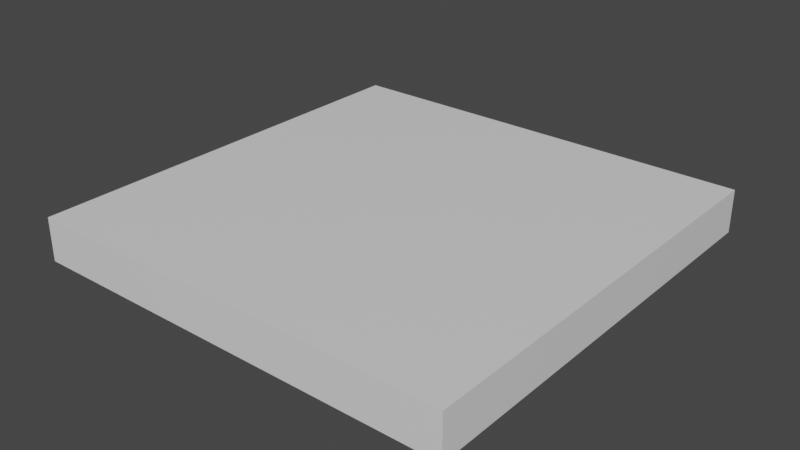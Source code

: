 # Source: BuildSystemCeiling.blend  (saved by Blender 2.93.20; exported with 4.5.12 LTS)
import bpy
from mathutils import Matrix  # noqa: F401  (used for matrix-valued properties, if any)

bpy.ops.wm.read_factory_settings(use_empty=True)
scene = bpy.context.scene
scene.name = 'Scene'

# ---- collections
col_collection = bpy.data.collections.new('Collection'); scene.collection.children.link(col_collection)

# ---- materials (node trees are filled in below, after node groups)
mat_material = bpy.data.materials.new('Material')
mat_material.alpha_threshold = 0.0
mat_material.use_transparent_shadow = False
mat_material.line_color = (0.0, 0.0, 0.0, 1.0)

# ---- material node trees
mat_material.use_nodes = True; mat_material.node_tree.nodes.clear()
_N = mat_material.node_tree.nodes; _L = mat_material.node_tree.links
n0 = _N.new('ShaderNodeOutputMaterial'); n0.name = 'Material Output'; n0.location = (300, 300)
n1 = _N.new('ShaderNodeBsdfPrincipled'); n1.name = 'Principled BSDF'; n1.location = (10, 300)
n1.distribution = 'GGX'
n1.subsurface_method = 'BURLEY'
n1.inputs[2].default_value = 0.4
n1.inputs[3].default_value = 1.45
n1.inputs[27].default_value = (0.0, 0.0, 0.0, 1.0)
n1.inputs[28].default_value = 1.0
_L.new(n1.outputs[0], n0.inputs[0])
n0.is_active_output = True

# ---- world
world_world = bpy.data.worlds.new('World'); scene.world = world_world
world_world.use_nodes = True; world_world.node_tree.nodes.clear()
_N = world_world.node_tree.nodes; _L = world_world.node_tree.links
n0 = _N.new('ShaderNodeOutputWorld'); n0.name = 'World Output'; n0.location = (300, 300)
n1 = _N.new('ShaderNodeBackground'); n1.name = 'Background'; n1.location = (10, 300)
n1.inputs[0].default_value = (0.05088, 0.05088, 0.05088, 1.0)
_L.new(n1.outputs[0], n0.inputs[0])
n0.is_active_output = True
world_world.color = (0.05088, 0.05088, 0.05088)
world_world.use_sun_shadow = False
world_world.sun_shadow_jitter_overblur = 0.0

# ---- meshes
me_cube = bpy.data.meshes.new('Cube')
me_cube.from_pydata([(1.0, 1.0, 1.0), (1.0, 1.0, -1.0), (1.0, -1.0, 1.0), (1.0, -1.0, -1.0), (-1.0, 1.0, 1.0), (-1.0, 1.0, -1.0), (-1.0, -1.0, 1.0), (-1.0, -1.0, -1.0)], [], [(0, 4, 6, 2), (3, 2, 6, 7), (7, 6, 4, 5), (5, 1, 3, 7), (1, 0, 2, 3), (5, 4, 0, 1)])
_uv = me_cube.uv_layers.new(name='UVMap')
_uv.uv.foreach_set('vector', [0.625, 0.5, 0.875, 0.5, 0.875, 0.75, 0.625, 0.75, 0.375, 0.75, 0.625, 0.75, 0.625, 1.0, 0.375, 1.0, 0.375, 0.0, 0.625, 0.0, 0.625, 0.25, 0.375, 0.25, 0.125, 0.5, 0.375, 0.5, 0.375, 0.75, 0.125, 0.75, 0.375, 0.5, 0.625, 0.5, 0.625, 0.75, 0.375, 0.75, 0.375, 0.25, 0.625, 0.25, 0.625, 0.5, 0.375, 0.5])
me_cube.materials.append(mat_material)
me_cube.use_remesh_preserve_volume = False
me_cube.use_remesh_preserve_attributes = False
me_cube.use_mirror_vertex_groups = False
me_cube.update()

# ---- objects
ob_cube = bpy.data.objects.new('Cube', me_cube)

# ---- transforms, parenting, visibility, modifiers, constraints
ob_cube.location = (0.0, 0.0, 1.0)
ob_cube.scale = (1.0, 1.0, 0.1)
ob_cube.lock_rotations_4d = False
ob_cube.empty_display_type = 'ARROWS'
ob_cube.lineart.crease_threshold = 0.0

# ---- collection membership
col_collection.objects.link(ob_cube)

# ---- scene / render settings (as saved in the file)
scene.frame_start = 1; scene.frame_end = 250; scene.frame_set(1)
scene.render.engine = 'BLENDER_EEVEE_NEXT'
scene.cycles.use_denoising = False
scene.cycles.samples = 128
scene.cycles.sampling_pattern = 'TABULATED_SOBOL'
scene.cycles.use_adaptive_sampling = False
scene.cycles.use_light_tree = False
scene.view_settings.view_transform = 'Filmic'
bpy.context.view_layer.update()

# ---- added for rendering (the .blend has no active camera and no usable light): camera, sun
cam_auto = bpy.data.cameras.new('AutoCamera')
cam_auto.lens = 50.0
cam_auto.sensor_width = 36.0
cam_auto.clip_end = 1000.0
ob_auto_camera = bpy.data.objects.new('AutoCamera', cam_auto)
scene.collection.objects.link(ob_auto_camera)
ob_auto_camera.location = (2.62346, -3.14816, 3.09877)
ob_auto_camera.rotation_euler = (1.09748, -7.21219e-08, 0.694738)
scene.camera = ob_auto_camera
light_auto_sun = bpy.data.lights.new('AutoSun', 'SUN')
light_auto_sun.energy = 3.0
light_auto_sun.angle = 0.0523599
ob_auto_sun = bpy.data.objects.new('AutoSun', light_auto_sun)
scene.collection.objects.link(ob_auto_sun)
ob_auto_sun.rotation_euler = (0.872665, 0.174533, 0.523599)
bpy.context.view_layer.update()
